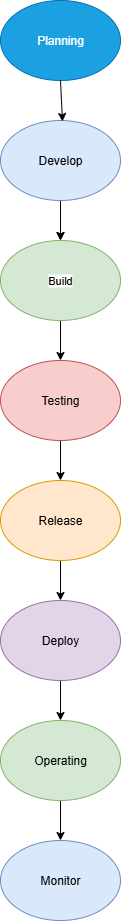

The diagram above was exported from draw.io. Its source (the exported page's mxGraphModel, read from the mxfile embedded in the PNG):
<mxGraphModel dx="1034" dy="570" grid="1" gridSize="10" guides="1" tooltips="1" connect="1" arrows="1" fold="1" page="1" pageScale="1" pageWidth="850" pageHeight="1100" background="light-dark(#FFFFFF,#1A1A1A)" math="0" shadow="0">
  <root>
    <mxCell id="0" />
    <mxCell id="1" parent="0" />
    <mxCell id="s7Ux7loU7HL6T2VWuPkG-1" value="Planning" style="ellipse;whiteSpace=wrap;html=1;fillColor=#1ba1e2;fontColor=#ffffff;strokeColor=#006EAF;" vertex="1" parent="1">
      <mxGeometry x="320" y="40" width="120" height="80" as="geometry" />
    </mxCell>
    <mxCell id="s7Ux7loU7HL6T2VWuPkG-18" value="" style="edgeStyle=orthogonalEdgeStyle;rounded=0;orthogonalLoop=1;jettySize=auto;html=1;" edge="1" parent="1" source="s7Ux7loU7HL6T2VWuPkG-2" target="s7Ux7loU7HL6T2VWuPkG-3">
      <mxGeometry relative="1" as="geometry" />
    </mxCell>
    <mxCell id="s7Ux7loU7HL6T2VWuPkG-2" value="Build" style="ellipse;whiteSpace=wrap;html=1;rounded=0;strokeColor=#82b366;align=center;verticalAlign=middle;fontFamily=Helvetica;fontSize=11;labelBackgroundColor=default;fillColor=#d5e8d4;" vertex="1" parent="1">
      <mxGeometry x="320" y="280" width="120" height="80" as="geometry" />
    </mxCell>
    <mxCell id="s7Ux7loU7HL6T2VWuPkG-19" value="" style="edgeStyle=orthogonalEdgeStyle;rounded=0;orthogonalLoop=1;jettySize=auto;html=1;" edge="1" parent="1" source="s7Ux7loU7HL6T2VWuPkG-3" target="s7Ux7loU7HL6T2VWuPkG-5">
      <mxGeometry relative="1" as="geometry" />
    </mxCell>
    <mxCell id="s7Ux7loU7HL6T2VWuPkG-3" value="Testing" style="ellipse;whiteSpace=wrap;html=1;fillColor=#f8cecc;strokeColor=#b85450;" vertex="1" parent="1">
      <mxGeometry x="320" y="400" width="120" height="80" as="geometry" />
    </mxCell>
    <mxCell id="s7Ux7loU7HL6T2VWuPkG-12" value="" style="edgeStyle=orthogonalEdgeStyle;rounded=0;orthogonalLoop=1;jettySize=auto;html=1;" edge="1" parent="1" source="s7Ux7loU7HL6T2VWuPkG-4" target="s7Ux7loU7HL6T2VWuPkG-2">
      <mxGeometry relative="1" as="geometry" />
    </mxCell>
    <mxCell id="s7Ux7loU7HL6T2VWuPkG-31" value="" style="edgeStyle=orthogonalEdgeStyle;rounded=0;orthogonalLoop=1;jettySize=auto;html=1;" edge="1" parent="1" source="s7Ux7loU7HL6T2VWuPkG-4" target="s7Ux7loU7HL6T2VWuPkG-2">
      <mxGeometry relative="1" as="geometry" />
    </mxCell>
    <mxCell id="s7Ux7loU7HL6T2VWuPkG-4" value="Develop" style="ellipse;whiteSpace=wrap;html=1;fillColor=#dae8fc;strokeColor=#6c8ebf;" vertex="1" parent="1">
      <mxGeometry x="320" y="160" width="120" height="80" as="geometry" />
    </mxCell>
    <mxCell id="s7Ux7loU7HL6T2VWuPkG-20" value="" style="edgeStyle=orthogonalEdgeStyle;rounded=0;orthogonalLoop=1;jettySize=auto;html=1;" edge="1" parent="1" source="s7Ux7loU7HL6T2VWuPkG-5" target="s7Ux7loU7HL6T2VWuPkG-7">
      <mxGeometry relative="1" as="geometry" />
    </mxCell>
    <mxCell id="s7Ux7loU7HL6T2VWuPkG-5" value="Release" style="ellipse;whiteSpace=wrap;html=1;fillColor=#ffe6cc;strokeColor=#d79b00;" vertex="1" parent="1">
      <mxGeometry x="320" y="520" width="120" height="80" as="geometry" />
    </mxCell>
    <mxCell id="s7Ux7loU7HL6T2VWuPkG-22" value="" style="edgeStyle=orthogonalEdgeStyle;rounded=0;orthogonalLoop=1;jettySize=auto;html=1;" edge="1" parent="1" source="s7Ux7loU7HL6T2VWuPkG-6" target="s7Ux7loU7HL6T2VWuPkG-8">
      <mxGeometry relative="1" as="geometry" />
    </mxCell>
    <mxCell id="s7Ux7loU7HL6T2VWuPkG-6" value="Operating" style="ellipse;whiteSpace=wrap;html=1;fillColor=#d5e8d4;strokeColor=#82b366;" vertex="1" parent="1">
      <mxGeometry x="320" y="760" width="120" height="80" as="geometry" />
    </mxCell>
    <mxCell id="s7Ux7loU7HL6T2VWuPkG-21" value="" style="edgeStyle=orthogonalEdgeStyle;rounded=0;orthogonalLoop=1;jettySize=auto;html=1;" edge="1" parent="1" source="s7Ux7loU7HL6T2VWuPkG-7" target="s7Ux7loU7HL6T2VWuPkG-6">
      <mxGeometry relative="1" as="geometry" />
    </mxCell>
    <mxCell id="s7Ux7loU7HL6T2VWuPkG-7" value="Deploy" style="ellipse;whiteSpace=wrap;html=1;fillColor=#e1d5e7;strokeColor=#9673a6;" vertex="1" parent="1">
      <mxGeometry x="320" y="640" width="120" height="80" as="geometry" />
    </mxCell>
    <mxCell id="s7Ux7loU7HL6T2VWuPkG-8" value="Monitor" style="ellipse;whiteSpace=wrap;html=1;fillColor=#dae8fc;strokeColor=#6c8ebf;" vertex="1" parent="1">
      <mxGeometry x="320" y="880" width="120" height="80" as="geometry" />
    </mxCell>
    <mxCell id="s7Ux7loU7HL6T2VWuPkG-11" value="" style="endArrow=classic;html=1;rounded=0;exitX=0.5;exitY=1;exitDx=0;exitDy=0;align=center;verticalAlign=middle;fontFamily=Helvetica;fontSize=11;fontColor=default;labelBackgroundColor=default;" edge="1" parent="1" source="s7Ux7loU7HL6T2VWuPkG-1">
      <mxGeometry width="50" height="50" relative="1" as="geometry">
        <mxPoint x="400" y="280" as="sourcePoint" />
        <mxPoint x="382" y="161" as="targetPoint" />
      </mxGeometry>
    </mxCell>
  </root>
</mxGraphModel>